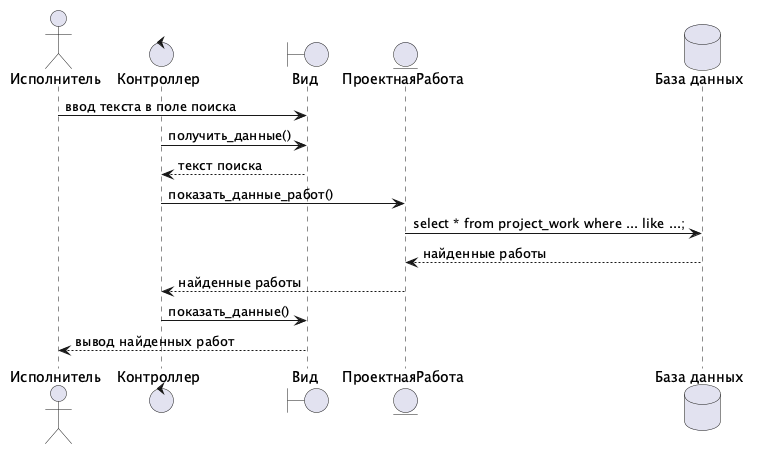

The diagram above was rendered by PlantUML. Its source (embedded in the PNG):
@startuml
actor       Исполнитель as U
control     Контроллер
boundary    Вид
entity      ПроектнаяРабота
database    "База данных"

U -> Вид : ввод текста в поле поиска
Контроллер -> Вид : получить_данные()
return текст поиска
Контроллер -> ПроектнаяРабота : показать_данные_работ()
ПроектнаяРабота -> "База данных" : select * from project_work where ... like ...;
return найденные работы
Контроллер <-- ПроектнаяРабота : найденные работы
Контроллер -> Вид : показать_данные()
U <-- Вид : вывод найденных работ
@enduml